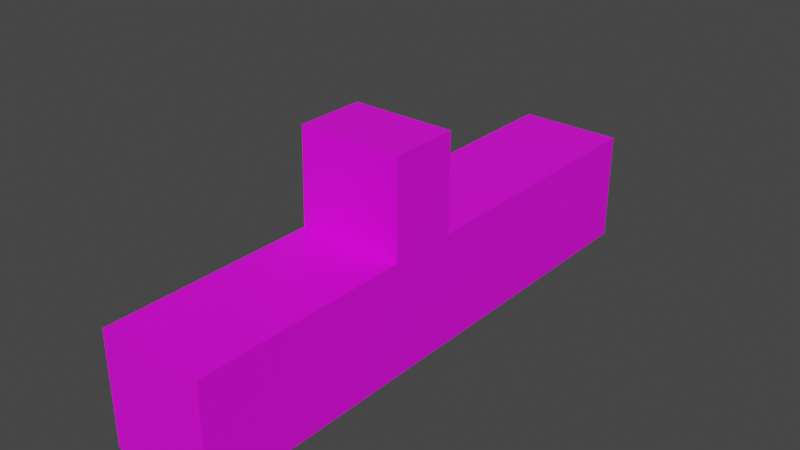 # Source: wallHighLong.blend  (saved by Blender 3.6.11; exported with 4.5.12 LTS)
import bpy
from mathutils import Matrix  # noqa: F401  (used for matrix-valued properties, if any)

bpy.ops.wm.read_factory_settings(use_empty=True)
scene = bpy.context.scene
scene.name = 'Scene'

# ---- collections
col_collection = bpy.data.collections.new('Collection'); scene.collection.children.link(col_collection)

# ---- images (referenced by path relative to the original .blend; pixels are not part of the script)
import os
ASSET_DIR = os.environ.get("B2B_ASSET_DIR", "")  # directory of the original .blend (textures are referenced by path, not embedded)
HERE = os.path.dirname(os.path.abspath(__file__))  # packed textures are extracted next to this script under _unpacked/

def load_image(name, relpath, width, height, colorspace="sRGB"):
    """Load a texture the original file referenced (path relative to the .blend, or extracted next to this script)."""
    p = next((c for c in (os.path.join(HERE, relpath), os.path.join(ASSET_DIR, relpath)) if relpath and os.path.exists(c)), "")
    if p:
        img = bpy.data.images.load(p, check_existing=True)
        img.name = name
    else:  # same state as the original file: an image datablock whose file is absent (Cycles renders it pink)
        img = bpy.data.images.new(name, width, height)
        img.source = "FILE"
        img.filepath = "//" + (relpath or name)
    img.colorspace_settings.name = colorspace
    return img
img_old_brick_wall_spec_png_001 = load_image('Old_Brick_Wall_Spec.png.001', 'Old_Brick_Wall_Spec.png', 1024, 1024, 'sRGB')
img_old_brick_wall_spec_png = load_image('Old_Brick_Wall_Spec.png', 'Old_Brick_Wall_Spec.png', 1024, 1024, 'sRGB')

# ---- materials (node trees are filled in below, after node groups)
mat_material_001 = bpy.data.materials.new('Material.001')
mat_material_001.use_transparent_shadow = False
mat_material_002 = bpy.data.materials.new('Material.002')
mat_material_002.use_transparent_shadow = False
mat_material_002.roughness = 0.5

# ---- material node trees
mat_material_001.use_nodes = True; mat_material_001.node_tree.nodes.clear()
_N = mat_material_001.node_tree.nodes; _L = mat_material_001.node_tree.links
n0 = _N.new('ShaderNodeBsdfPrincipled'); n0.name = 'Principled BSDF'; n0.location = (10, 300)
n0.distribution = 'GGX'
n0.subsurface_method = 'RANDOM_WALK_SKIN'
n0.inputs[3].default_value = 1.45
n0.inputs[27].default_value = (0.0, 0.0, 0.0, 1.0)
n0.inputs[28].default_value = 1.0
n1 = _N.new('ShaderNodeOutputMaterial'); n1.name = 'Material Output'; n1.location = (300, 300)
n2 = _N.new('ShaderNodeTexImage'); n2.name = 'Image Texture'; n2.location = (-280, 280)
n2.image = img_old_brick_wall_spec_png_001
_L.new(n0.outputs[0], n1.inputs[0])
_L.new(n2.outputs[0], n0.inputs[0])
n1.is_active_output = True
mat_material_002.use_nodes = True; mat_material_002.node_tree.nodes.clear()
_N = mat_material_002.node_tree.nodes; _L = mat_material_002.node_tree.links
n0 = _N.new('ShaderNodeBsdfPrincipled'); n0.name = 'Principled BSDF'; n0.location = (10, 300)
n0.distribution = 'GGX'
n0.subsurface_method = 'RANDOM_WALK_SKIN'
n0.inputs[3].default_value = 1.45
n0.inputs[27].default_value = (0.0, 0.0, 0.0, 1.0)
n0.inputs[28].default_value = 1.0
n1 = _N.new('ShaderNodeOutputMaterial'); n1.name = 'Material Output'; n1.location = (300, 300)
n2 = _N.new('ShaderNodeNormalMap'); n2.name = 'Normal Map'; n2.location = (-300, -300)
n2.label = 'Normal/Map'
n2.inputs[0].default_value = 0.0
n3 = _N.new('ShaderNodeTexImage'); n3.name = 'Image Texture'; n3.location = (-300, 600)
n3.image = img_old_brick_wall_spec_png
_L.new(n0.outputs[0], n1.inputs[0])
_L.new(n2.outputs[0], n0.inputs[5])
_L.new(n3.outputs[0], n0.inputs[0])
n1.is_active_output = True

# ---- world
world_world = bpy.data.worlds.new('World'); scene.world = world_world
world_world.use_nodes = True; world_world.node_tree.nodes.clear()
_N = world_world.node_tree.nodes; _L = world_world.node_tree.links
n0 = _N.new('ShaderNodeOutputWorld'); n0.name = 'World Output'; n0.location = (300, 300)
n1 = _N.new('ShaderNodeBackground'); n1.name = 'Background'; n1.location = (10, 300)
n1.inputs[0].default_value = (0.05088, 0.05088, 0.05088, 1.0)
_L.new(n1.outputs[0], n0.inputs[0])
n0.is_active_output = True
world_world.color = (0.05088, 0.05088, 0.05088)
world_world.use_sun_shadow = False
world_world.sun_shadow_jitter_overblur = 0.0

# ---- meshes
me_cube_001 = bpy.data.meshes.new('Cube.001')
me_cube_001.from_pydata([(-8.512, -22.62, 0.03084), (-8.512, -22.62, 17.9), (-8.512, 22.62, 0.03084), (-8.512, 22.62, 17.9), (-0.07848, -22.62, 0.03084), (-0.07848, -22.62, 17.9), (-0.07848, 22.62, 0.03084), (-0.07848, 22.62, 17.9)], [], [(0, 1, 3, 2), (2, 3, 7, 6), (6, 7, 5, 4), (4, 5, 1, 0), (2, 6, 4, 0), (7, 3, 1, 5)])
_uv = me_cube_001.uv_layers.new(name='UVMap')
_uv.uv.foreach_set('vector', [9.935, -0.6062, 9.883, 3.676, -6.469, 3.589, -6.417, -0.6933, 4.112, -0.6372, 4.06, 3.645, 1.013, 3.629, 1.064, -0.6535, 8.49, -0.6139, 8.438, 3.669, -7.915, 3.581, -7.863, -0.701, -0.4379, -0.6615, -0.4898, 3.621, -3.538, 3.605, -3.486, -0.6777, 8.52, -3.14, 8.496, -1.119, -7.857, -1.207, -7.832, -3.228, 8.484, -0.1232, 8.459, 1.898, -7.894, 1.811, -7.869, -0.2103])
me_cube_001.materials.append(mat_material_001)
me_cube_001.update()
me_cube_002 = bpy.data.meshes.new('Cube.002')
me_cube_002.from_pydata([(-4.233, -2.929, -0.0467), (4.2, -2.855, -0.0467), (-4.233, 2.662, -0.0467), (4.2, 2.68, -0.0467), (-4.116, -2.855, 7.669), (4.2, -2.855, 7.669), (-4.116, 2.68, 7.669), (4.2, 2.68, 7.669)], [], [(0, 2, 3, 1), (2, 6, 7, 3), (6, 4, 5, 7), (4, 0, 1, 5), (2, 0, 4, 6), (7, 5, 1, 3)])
me_cube_002.polygons.foreach_set('use_smooth', [True] * 6)
_k = set([(0, 1), (0, 2), (0, 4), (1, 3), (1, 5), (2, 3), (2, 6), (3, 7), (4, 5), (4, 6), (5, 7), (6, 7)])
me_cube_002.attributes.new('sharp_edge', 'BOOLEAN', 'EDGE').data.foreach_set('value', [ (min(e.vertices), max(e.vertices)) in _k for e in me_cube_002.edges])
_uv = me_cube_002.uv_layers.new(name='UVMap')
_uv.uv.foreach_set('vector', [3.743, -1.389, 1.299, -1.409, 1.291, -1.409, 3.711, -1.389, 3.433, -0.724, 3.355, 2.648, -0.2804, 2.619, -0.2533, -0.7536, 1.858, 1.969, -0.5612, 1.949, -0.5612, 1.949, 1.858, 1.969, -1.992, 2.606, -2.016, -0.7678, 1.67, -0.7382, 1.643, 2.635, 1.886, -2.569, -0.5574, -2.589, -0.5248, -2.589, 1.895, -2.569, 0.9217, 0.5604, 0.1841, 0.5545, 0.1841, 0.5545, 0.9217, 0.5604])
me_cube_002.materials.append(mat_material_002)
me_cube_002.update()
me_cube_002.normals_split_custom_set([tuple(v) for v in zip(*[iter([-5.59e-08, 8.638e-08, -1.0, -5.59e-08, 8.638e-08, -1.0, -5.59e-08, 8.638e-08, -1.0, -5.59e-08, 8.638e-08, -1.0, -0.001087, 1.0, -0.001172, -0.001087, 1.0, -0.001172, -0.001087, 1.0, -0.001172, -0.001087, 1.0, -0.001172, 0.0, -1.723e-07, 1.0, 0.0, -1.723e-07, 1.0, 0.0, -1.723e-07, 1.0, 0.0, -1.723e-07, 1.0, 0.004456, -1.0, 0.004802, 0.004456, -1.0, 0.004802, 0.004456, -1.0, 0.004802, 0.004456, -1.0, 0.004802, -0.9999, -1.752e-07, 0.01521, -0.9999, -1.752e-07, 0.01521, -0.9999, -1.752e-07, 0.01521, -0.9999, -1.752e-07, 0.01521, 1.0, 3.529e-07, -6.18e-08, 1.0, 3.529e-07, -6.18e-08, 1.0, 3.529e-07, -6.18e-08, 1.0, 3.529e-07, -6.18e-08])] * 3)])

# ---- objects
ob_cube = bpy.data.objects.new('Cube', me_cube_001)
ob_cube_001 = bpy.data.objects.new('Cube.001', me_cube_002)

# ---- transforms, parenting, visibility, modifiers, constraints
ob_cube.location = (0.0, 0.0, 0.0)
ob_cube.scale = (1.0, 1.0, 0.5)
ob_cube_001.location = (-4.279, -2.485, 8.997)
ob_cube_001.rotation_euler = (-1.629e-07, 0.0, 0.0)
ob_cube_001.color = (0.8, 0.8, 0.8, 1.0)

# ---- collection membership
col_collection.objects.link(ob_cube)
col_collection.objects.link(ob_cube_001)

# ---- scene / render settings (as saved in the file)
scene.frame_start = 1; scene.frame_end = 250; scene.frame_set(1)
scene.render.engine = 'BLENDER_EEVEE_NEXT'
scene.cycles.sampling_pattern = 'TABULATED_SOBOL'
scene.view_settings.view_transform = 'Filmic'
bpy.context.view_layer.update()

# ---- added for rendering (the .blend has no active camera and no usable light): camera, sun
cam_auto = bpy.data.cameras.new('AutoCamera')
cam_auto.lens = 50.0
cam_auto.sensor_width = 36.0
cam_auto.clip_end = 1000.0
ob_auto_camera = bpy.data.objects.new('AutoCamera', cam_auto)
scene.collection.objects.link(ob_auto_camera)
ob_auto_camera.location = (40.9904, -54.3424, 44.5687)
ob_auto_camera.rotation_euler = (1.09748, -7.21219e-08, 0.694738)
scene.camera = ob_auto_camera
light_auto_sun = bpy.data.lights.new('AutoSun', 'SUN')
light_auto_sun.energy = 3.0
light_auto_sun.angle = 0.0523599
ob_auto_sun = bpy.data.objects.new('AutoSun', light_auto_sun)
scene.collection.objects.link(ob_auto_sun)
ob_auto_sun.rotation_euler = (0.872665, 0.174533, 0.523599)
bpy.context.view_layer.update()
